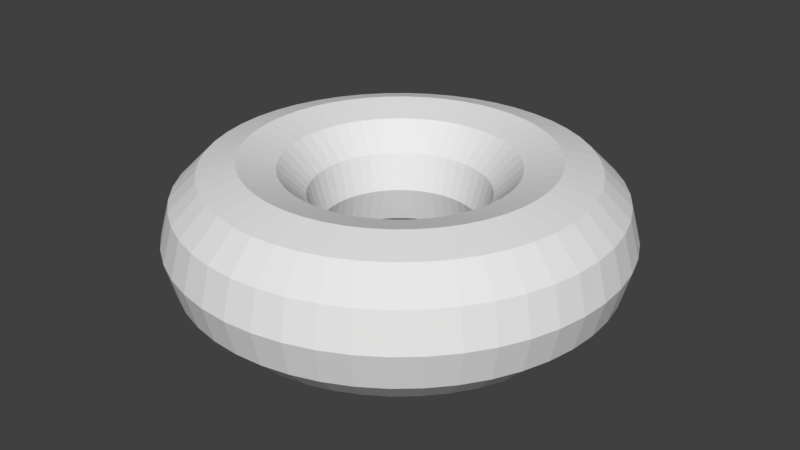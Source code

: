 # Source: rosquinha_collider.blend  (saved by Blender 2.79.0; exported with 4.5.12 LTS)
import bpy
from mathutils import Matrix  # noqa: F401  (used for matrix-valued properties, if any)

bpy.ops.wm.read_factory_settings(use_empty=True)
scene = bpy.context.scene
scene.name = 'Scene'

# ---- collections
col_collection_1 = bpy.data.collections.new('Collection 1'); scene.collection.children.link(col_collection_1)

# ---- world
world_world = bpy.data.worlds.new('World'); scene.world = world_world
world_world.color = (0.05088, 0.05088, 0.05088)
world_world.use_sun_shadow = False
world_world.sun_shadow_jitter_overblur = 0.0
world_world.cycles.sampling_method = 'MANUAL'

# ---- meshes
me_torus = bpy.data.meshes.new('Torus')
me_torus.from_pydata([(1.013, 0.0, 0.0), (0.9687, 0.0, 0.1655), (0.8475, 0.0, 0.2867), (0.682, 0.0, 0.331), (0.5165, 0.0, 0.2867), (0.3953, 0.0, 0.1655), (0.351, 0.0, 4.054e-17), (0.3953, 0.0, -0.1655), (0.5165, 0.0, -0.2867), (0.682, 0.0, -0.331), (0.8475, 0.0, -0.2867), (0.9687, 0.0, -0.1655), (1.004, 0.1322, 0.0), (0.9604, 0.1264, 0.1655), (0.8402, 0.1106, 0.2867), (0.6762, 0.08902, 0.331), (0.5121, 0.06742, 0.2867), (0.392, 0.0516, 0.1655), (0.348, 0.04581, 4.054e-17), (0.392, 0.0516, -0.1655), (0.5121, 0.06742, -0.2867), (0.6762, 0.08902, -0.331), (0.8402, 0.1106, -0.2867), (0.9604, 0.1264, -0.1655), (0.9785, 0.2622, 0.0), (0.9356, 0.2507, 0.1655), (0.8186, 0.2193, 0.2867), (0.6588, 0.1765, 0.331), (0.4989, 0.1337, 0.2867), (0.3819, 0.1023, 0.1655), (0.339, 0.09085, 4.054e-17), (0.3819, 0.1023, -0.1655), (0.4989, 0.1337, -0.2867), (0.6588, 0.1765, -0.331), (0.8186, 0.2193, -0.2867), (0.9356, 0.2507, -0.1655), (0.9359, 0.3877, 0.0), (0.8949, 0.3707, 0.1655), (0.783, 0.3243, 0.2867), (0.6301, 0.261, 0.331), (0.4772, 0.1977, 0.2867), (0.3653, 0.1513, 0.1655), (0.3243, 0.1343, 4.054e-17), (0.3653, 0.1513, -0.1655), (0.4772, 0.1977, -0.2867), (0.6301, 0.261, -0.331), (0.783, 0.3243, -0.2867), (0.8949, 0.3707, -0.1655), (0.8773, 0.5065, 0.0), (0.8389, 0.4843, 0.1655), (0.734, 0.4238, 0.2867), (0.5906, 0.341, 0.331), (0.4473, 0.2583, 0.2867), (0.3424, 0.1977, 0.1655), (0.304, 0.1755, 4.054e-17), (0.3424, 0.1977, -0.1655), (0.4473, 0.2583, -0.2867), (0.5906, 0.341, -0.331), (0.734, 0.4238, -0.2867), (0.8389, 0.4843, -0.1655), (0.8037, 0.6167, 0.0), (0.7685, 0.5897, 0.1655), (0.6724, 0.5159, 0.2867), (0.5411, 0.4152, 0.331), (0.4098, 0.3144, 0.2867), (0.3136, 0.2407, 0.1655), (0.2785, 0.2137, 4.054e-17), (0.3136, 0.2407, -0.1655), (0.4098, 0.3144, -0.2867), (0.5411, 0.4152, -0.331), (0.6724, 0.5159, -0.2867), (0.7685, 0.5897, -0.1655), (0.7163, 0.7163, 0.0), (0.6849, 0.6849, 0.1655), (0.5993, 0.5993, 0.2867), (0.4822, 0.4822, 0.331), (0.3652, 0.3652, 0.2867), (0.2796, 0.2796, 0.1655), (0.2482, 0.2482, 4.054e-17), (0.2796, 0.2796, -0.1655), (0.3652, 0.3652, -0.2867), (0.4822, 0.4822, -0.331), (0.5993, 0.5993, -0.2867), (0.6849, 0.6849, -0.1655), (0.6167, 0.8037, 0.0), (0.5897, 0.7685, 0.1655), (0.5159, 0.6724, 0.2867), (0.4152, 0.5411, 0.331), (0.3144, 0.4098, 0.2867), (0.2407, 0.3136, 0.1655), (0.2137, 0.2785, 4.054e-17), (0.2407, 0.3136, -0.1655), (0.3144, 0.4098, -0.2867), (0.4152, 0.5411, -0.331), (0.5159, 0.6724, -0.2867), (0.5897, 0.7685, -0.1655), (0.5065, 0.8773, 0.0), (0.4843, 0.8389, 0.1655), (0.4237, 0.734, 0.2867), (0.341, 0.5906, 0.331), (0.2582, 0.4473, 0.2867), (0.1977, 0.3424, 0.1655), (0.1755, 0.304, 4.054e-17), (0.1977, 0.3424, -0.1655), (0.2582, 0.4473, -0.2867), (0.341, 0.5906, -0.331), (0.4237, 0.734, -0.2867), (0.4843, 0.8389, -0.1655), (0.3877, 0.9359, 0.0), (0.3707, 0.8949, 0.1655), (0.3243, 0.783, 0.2867), (0.261, 0.6301, 0.331), (0.1977, 0.4772, 0.2867), (0.1513, 0.3653, 0.1655), (0.1343, 0.3243, 4.054e-17), (0.1513, 0.3653, -0.1655), (0.1977, 0.4772, -0.2867), (0.261, 0.6301, -0.331), (0.3243, 0.783, -0.2867), (0.3707, 0.8949, -0.1655), (0.2622, 0.9785, 0.0), (0.2507, 0.9356, 0.1655), (0.2193, 0.8186, 0.2867), (0.1765, 0.6588, 0.331), (0.1337, 0.4989, 0.2867), (0.1023, 0.3819, 0.1655), (0.09085, 0.339, 4.054e-17), (0.1023, 0.3819, -0.1655), (0.1337, 0.4989, -0.2867), (0.1765, 0.6588, -0.331), (0.2193, 0.8186, -0.2867), (0.2507, 0.9356, -0.1655), (0.1322, 1.004, 0.0), (0.1264, 0.9604, 0.1655), (0.1106, 0.8402, 0.2867), (0.08902, 0.6762, 0.331), (0.06742, 0.5121, 0.2867), (0.0516, 0.392, 0.1655), (0.04581, 0.348, 4.054e-17), (0.0516, 0.392, -0.1655), (0.06742, 0.5121, -0.2867), (0.08902, 0.6762, -0.331), (0.1106, 0.8402, -0.2867), (0.1264, 0.9604, -0.1655), (7.648e-08, 1.013, 0.0), (7.313e-08, 0.9687, 0.1655), (6.398e-08, 0.8475, 0.2867), (5.149e-08, 0.682, 0.331), (3.899e-08, 0.5165, 0.2867), (2.985e-08, 0.3953, 0.1655), (2.65e-08, 0.351, 4.054e-17), (2.985e-08, 0.3953, -0.1655), (3.899e-08, 0.5165, -0.2867), (5.149e-08, 0.682, -0.331), (6.398e-08, 0.8475, -0.2867), (7.313e-08, 0.9687, -0.1655), (-0.1322, 1.004, 0.0), (-0.1264, 0.9604, 0.1655), (-0.1106, 0.8402, 0.2867), (-0.08902, 0.6762, 0.331), (-0.06742, 0.5121, 0.2867), (-0.0516, 0.392, 0.1655), (-0.04581, 0.348, 4.054e-17), (-0.0516, 0.392, -0.1655), (-0.06742, 0.5121, -0.2867), (-0.08902, 0.6762, -0.331), (-0.1106, 0.8402, -0.2867), (-0.1264, 0.9604, -0.1655), (-0.2622, 0.9785, 0.0), (-0.2507, 0.9356, 0.1655), (-0.2193, 0.8186, 0.2867), (-0.1765, 0.6588, 0.331), (-0.1337, 0.4989, 0.2867), (-0.1023, 0.3819, 0.1655), (-0.09085, 0.339, 4.054e-17), (-0.1023, 0.3819, -0.1655), (-0.1337, 0.4989, -0.2867), (-0.1765, 0.6588, -0.331), (-0.2193, 0.8186, -0.2867), (-0.2507, 0.9356, -0.1655), (-0.3877, 0.9359, 0.0), (-0.3707, 0.8949, 0.1655), (-0.3243, 0.783, 0.2867), (-0.261, 0.6301, 0.331), (-0.1977, 0.4772, 0.2867), (-0.1513, 0.3653, 0.1655), (-0.1343, 0.3243, 4.054e-17), (-0.1513, 0.3653, -0.1655), (-0.1977, 0.4772, -0.2867), (-0.261, 0.6301, -0.331), (-0.3243, 0.783, -0.2867), (-0.3707, 0.8949, -0.1655), (-0.5065, 0.8773, 0.0), (-0.4843, 0.8389, 0.1655), (-0.4237, 0.734, 0.2867), (-0.341, 0.5906, 0.331), (-0.2582, 0.4473, 0.2867), (-0.1977, 0.3424, 0.1655), (-0.1755, 0.304, 4.054e-17), (-0.1977, 0.3424, -0.1655), (-0.2582, 0.4473, -0.2867), (-0.341, 0.5906, -0.331), (-0.4237, 0.734, -0.2867), (-0.4843, 0.8389, -0.1655), (-0.6167, 0.8037, 0.0), (-0.5897, 0.7685, 0.1655), (-0.5159, 0.6724, 0.2867), (-0.4152, 0.5411, 0.331), (-0.3144, 0.4098, 0.2867), (-0.2407, 0.3136, 0.1655), (-0.2137, 0.2785, 4.054e-17), (-0.2407, 0.3136, -0.1655), (-0.3144, 0.4098, -0.2867), (-0.4152, 0.5411, -0.331), (-0.5159, 0.6724, -0.2867), (-0.5897, 0.7685, -0.1655), (-0.7163, 0.7163, 0.0), (-0.6849, 0.6849, 0.1655), (-0.5993, 0.5993, 0.2867), (-0.4822, 0.4822, 0.331), (-0.3652, 0.3652, 0.2867), (-0.2796, 0.2796, 0.1655), (-0.2482, 0.2482, 4.054e-17), (-0.2796, 0.2796, -0.1655), (-0.3652, 0.3652, -0.2867), (-0.4822, 0.4822, -0.331), (-0.5993, 0.5993, -0.2867), (-0.6849, 0.6849, -0.1655), (-0.8037, 0.6167, 0.0), (-0.7685, 0.5897, 0.1655), (-0.6724, 0.5159, 0.2867), (-0.5411, 0.4152, 0.331), (-0.4098, 0.3144, 0.2867), (-0.3136, 0.2407, 0.1655), (-0.2785, 0.2137, 4.054e-17), (-0.3136, 0.2407, -0.1655), (-0.4098, 0.3144, -0.2867), (-0.5411, 0.4152, -0.331), (-0.6724, 0.5159, -0.2867), (-0.7685, 0.5897, -0.1655), (-0.8773, 0.5065, 0.0), (-0.8389, 0.4843, 0.1655), (-0.734, 0.4238, 0.2867), (-0.5906, 0.341, 0.331), (-0.4473, 0.2583, 0.2867), (-0.3424, 0.1977, 0.1655), (-0.304, 0.1755, 4.054e-17), (-0.3424, 0.1977, -0.1655), (-0.4473, 0.2583, -0.2867), (-0.5906, 0.341, -0.331), (-0.734, 0.4238, -0.2867), (-0.8389, 0.4843, -0.1655), (-0.9359, 0.3877, 0.0), (-0.8949, 0.3707, 0.1655), (-0.783, 0.3243, 0.2867), (-0.6301, 0.261, 0.331), (-0.4772, 0.1977, 0.2867), (-0.3653, 0.1513, 0.1655), (-0.3243, 0.1343, 4.054e-17), (-0.3653, 0.1513, -0.1655), (-0.4772, 0.1977, -0.2867), (-0.6301, 0.261, -0.331), (-0.783, 0.3243, -0.2867), (-0.8949, 0.3707, -0.1655), (-0.9785, 0.2622, 0.0), (-0.9356, 0.2507, 0.1655), (-0.8186, 0.2193, 0.2867), (-0.6588, 0.1765, 0.331), (-0.4989, 0.1337, 0.2867), (-0.3819, 0.1023, 0.1655), (-0.339, 0.09085, 4.054e-17), (-0.3819, 0.1023, -0.1655), (-0.4989, 0.1337, -0.2867), (-0.6588, 0.1765, -0.331), (-0.8186, 0.2193, -0.2867), (-0.9356, 0.2507, -0.1655), (-1.004, 0.1322, 0.0), (-0.9604, 0.1264, 0.1655), (-0.8402, 0.1106, 0.2867), (-0.6762, 0.08902, 0.331), (-0.5121, 0.06742, 0.2867), (-0.392, 0.0516, 0.1655), (-0.348, 0.04581, 4.054e-17), (-0.392, 0.0516, -0.1655), (-0.5121, 0.06742, -0.2867), (-0.6762, 0.08902, -0.331), (-0.8402, 0.1106, -0.2867), (-0.9604, 0.1264, -0.1655), (-1.013, 8.856e-08, 0.0), (-0.9687, 8.468e-08, 0.1655), (-0.8475, 7.409e-08, 0.2867), (-0.682, 5.962e-08, 0.331), (-0.5165, 4.515e-08, 0.2867), (-0.3953, 3.456e-08, 0.1655), (-0.351, 3.069e-08, 4.054e-17), (-0.3953, 3.456e-08, -0.1655), (-0.5165, 4.515e-08, -0.2867), (-0.682, 5.962e-08, -0.331), (-0.8475, 7.409e-08, -0.2867), (-0.9687, 8.468e-08, -0.1655), (-1.004, -0.1322, 0.0), (-0.9604, -0.1264, 0.1655), (-0.8402, -0.1106, 0.2867), (-0.6762, -0.08902, 0.331), (-0.5121, -0.06742, 0.2867), (-0.392, -0.0516, 0.1655), (-0.348, -0.04581, 4.054e-17), (-0.392, -0.0516, -0.1655), (-0.5121, -0.06742, -0.2867), (-0.6762, -0.08902, -0.331), (-0.8402, -0.1106, -0.2867), (-0.9604, -0.1264, -0.1655), (-0.9785, -0.2622, 0.0), (-0.9356, -0.2507, 0.1655), (-0.8186, -0.2193, 0.2867), (-0.6588, -0.1765, 0.331), (-0.4989, -0.1337, 0.2867), (-0.3819, -0.1023, 0.1655), (-0.339, -0.09085, 4.054e-17), (-0.3819, -0.1023, -0.1655), (-0.4989, -0.1337, -0.2867), (-0.6588, -0.1765, -0.331), (-0.8186, -0.2193, -0.2867), (-0.9356, -0.2507, -0.1655), (-0.9359, -0.3877, 0.0), (-0.8949, -0.3707, 0.1655), (-0.783, -0.3243, 0.2867), (-0.6301, -0.261, 0.331), (-0.4772, -0.1977, 0.2867), (-0.3653, -0.1513, 0.1655), (-0.3243, -0.1343, 4.054e-17), (-0.3653, -0.1513, -0.1655), (-0.4772, -0.1977, -0.2867), (-0.6301, -0.261, -0.331), (-0.783, -0.3243, -0.2867), (-0.8949, -0.3707, -0.1655), (-0.8773, -0.5065, 0.0), (-0.8389, -0.4843, 0.1655), (-0.734, -0.4237, 0.2867), (-0.5906, -0.341, 0.331), (-0.4473, -0.2582, 0.2867), (-0.3424, -0.1977, 0.1655), (-0.304, -0.1755, 4.054e-17), (-0.3424, -0.1977, -0.1655), (-0.4473, -0.2582, -0.2867), (-0.5906, -0.341, -0.331), (-0.734, -0.4237, -0.2867), (-0.8389, -0.4843, -0.1655), (-0.8037, -0.6167, 0.0), (-0.7685, -0.5897, 0.1655), (-0.6724, -0.5159, 0.2867), (-0.5411, -0.4152, 0.331), (-0.4098, -0.3144, 0.2867), (-0.3136, -0.2407, 0.1655), (-0.2785, -0.2137, 4.054e-17), (-0.3136, -0.2407, -0.1655), (-0.4098, -0.3144, -0.2867), (-0.5411, -0.4152, -0.331), (-0.6724, -0.5159, -0.2867), (-0.7685, -0.5897, -0.1655), (-0.7163, -0.7163, 0.0), (-0.6849, -0.6849, 0.1655), (-0.5993, -0.5993, 0.2867), (-0.4822, -0.4822, 0.331), (-0.3652, -0.3652, 0.2867), (-0.2796, -0.2796, 0.1655), (-0.2482, -0.2482, 4.054e-17), (-0.2796, -0.2796, -0.1655), (-0.3652, -0.3652, -0.2867), (-0.4822, -0.4822, -0.331), (-0.5993, -0.5993, -0.2867), (-0.6849, -0.6849, -0.1655), (-0.6167, -0.8037, 0.0), (-0.5897, -0.7685, 0.1655), (-0.5159, -0.6724, 0.2867), (-0.4152, -0.5411, 0.331), (-0.3144, -0.4098, 0.2867), (-0.2407, -0.3136, 0.1655), (-0.2137, -0.2785, 4.054e-17), (-0.2407, -0.3136, -0.1655), (-0.3144, -0.4098, -0.2867), (-0.4152, -0.5411, -0.331), (-0.5159, -0.6724, -0.2867), (-0.5897, -0.7685, -0.1655), (-0.5065, -0.8773, 0.0), (-0.4843, -0.8389, 0.1655), (-0.4237, -0.734, 0.2867), (-0.341, -0.5906, 0.331), (-0.2582, -0.4473, 0.2867), (-0.1977, -0.3424, 0.1655), (-0.1755, -0.304, 4.054e-17), (-0.1977, -0.3424, -0.1655), (-0.2582, -0.4473, -0.2867), (-0.341, -0.5906, -0.331), (-0.4237, -0.734, -0.2867), (-0.4843, -0.8389, -0.1655), (-0.3877, -0.9359, 0.0), (-0.3707, -0.8949, 0.1655), (-0.3243, -0.783, 0.2867), (-0.261, -0.6301, 0.331), (-0.1977, -0.4772, 0.2867), (-0.1513, -0.3653, 0.1655), (-0.1343, -0.3243, 4.054e-17), (-0.1513, -0.3653, -0.1655), (-0.1977, -0.4772, -0.2867), (-0.261, -0.6301, -0.331), (-0.3243, -0.783, -0.2867), (-0.3707, -0.8949, -0.1655), (-0.2622, -0.9785, 0.0), (-0.2507, -0.9356, 0.1655), (-0.2193, -0.8186, 0.2867), (-0.1765, -0.6588, 0.331), (-0.1337, -0.4989, 0.2867), (-0.1023, -0.3819, 0.1655), (-0.09085, -0.339, 4.054e-17), (-0.1023, -0.3819, -0.1655), (-0.1337, -0.4989, -0.2867), (-0.1765, -0.6588, -0.331), (-0.2193, -0.8186, -0.2867), (-0.2507, -0.9356, -0.1655), (-0.1322, -1.004, 0.0), (-0.1264, -0.9604, 0.1655), (-0.1106, -0.8402, 0.2867), (-0.08902, -0.6762, 0.331), (-0.06742, -0.5121, 0.2867), (-0.0516, -0.392, 0.1655), (-0.04581, -0.348, 4.054e-17), (-0.0516, -0.392, -0.1655), (-0.06742, -0.5121, -0.2867), (-0.08902, -0.6762, -0.331), (-0.1106, -0.8402, -0.2867), (-0.1264, -0.9604, -0.1655), (7.648e-08, -1.013, 0.0), (7.313e-08, -0.9687, 0.1655), (6.398e-08, -0.8475, 0.2867), (5.149e-08, -0.682, 0.331), (3.899e-08, -0.5165, 0.2867), (2.985e-08, -0.3953, 0.1655), (2.65e-08, -0.351, 4.054e-17), (2.985e-08, -0.3953, -0.1655), (3.899e-08, -0.5165, -0.2867), (5.149e-08, -0.682, -0.331), (6.398e-08, -0.8475, -0.2867), (7.313e-08, -0.9687, -0.1655), (0.1322, -1.004, 0.0), (0.1264, -0.9604, 0.1655), (0.1106, -0.8402, 0.2867), (0.08902, -0.6762, 0.331), (0.06742, -0.5121, 0.2867), (0.0516, -0.392, 0.1655), (0.04581, -0.348, 4.054e-17), (0.0516, -0.392, -0.1655), (0.06742, -0.5121, -0.2867), (0.08902, -0.6762, -0.331), (0.1106, -0.8402, -0.2867), (0.1264, -0.9604, -0.1655), (0.2622, -0.9785, 0.0), (0.2507, -0.9356, 0.1655), (0.2193, -0.8186, 0.2867), (0.1765, -0.6588, 0.331), (0.1337, -0.4989, 0.2867), (0.1023, -0.3819, 0.1655), (0.09085, -0.339, 4.054e-17), (0.1023, -0.3819, -0.1655), (0.1337, -0.4989, -0.2867), (0.1765, -0.6588, -0.331), (0.2193, -0.8186, -0.2867), (0.2507, -0.9356, -0.1655), (0.3877, -0.9359, 0.0), (0.3707, -0.8949, 0.1655), (0.3243, -0.783, 0.2867), (0.261, -0.6301, 0.331), (0.1977, -0.4772, 0.2867), (0.1513, -0.3653, 0.1655), (0.1343, -0.3243, 4.054e-17), (0.1513, -0.3653, -0.1655), (0.1977, -0.4772, -0.2867), (0.261, -0.6301, -0.331), (0.3243, -0.783, -0.2867), (0.3707, -0.8949, -0.1655), (0.5065, -0.8773, 0.0), (0.4843, -0.8389, 0.1655), (0.4237, -0.734, 0.2867), (0.341, -0.5906, 0.331), (0.2582, -0.4473, 0.2867), (0.1977, -0.3424, 0.1655), (0.1755, -0.304, 4.054e-17), (0.1977, -0.3424, -0.1655), (0.2582, -0.4473, -0.2867), (0.341, -0.5906, -0.331), (0.4237, -0.734, -0.2867), (0.4843, -0.8389, -0.1655), (0.6167, -0.8037, 0.0), (0.5897, -0.7685, 0.1655), (0.5159, -0.6724, 0.2867), (0.4152, -0.5411, 0.331), (0.3144, -0.4098, 0.2867), (0.2407, -0.3136, 0.1655), (0.2137, -0.2785, 4.054e-17), (0.2407, -0.3136, -0.1655), (0.3144, -0.4098, -0.2867), (0.4152, -0.5411, -0.331), (0.5159, -0.6724, -0.2867), (0.5897, -0.7685, -0.1655), (0.7163, -0.7163, 0.0), (0.6849, -0.6849, 0.1655), (0.5993, -0.5993, 0.2867), (0.4822, -0.4822, 0.331), (0.3652, -0.3652, 0.2867), (0.2796, -0.2796, 0.1655), (0.2482, -0.2482, 4.054e-17), (0.2796, -0.2796, -0.1655), (0.3652, -0.3652, -0.2867), (0.4822, -0.4822, -0.331), (0.5993, -0.5993, -0.2867), (0.6849, -0.6849, -0.1655), (0.8037, -0.6167, 0.0), (0.7685, -0.5897, 0.1655), (0.6724, -0.5159, 0.2867), (0.5411, -0.4152, 0.331), (0.4098, -0.3144, 0.2867), (0.3136, -0.2407, 0.1655), (0.2785, -0.2137, 4.054e-17), (0.3136, -0.2407, -0.1655), (0.4098, -0.3144, -0.2867), (0.5411, -0.4152, -0.331), (0.6724, -0.5159, -0.2867), (0.7685, -0.5897, -0.1655), (0.8773, -0.5065, 0.0), (0.8389, -0.4843, 0.1655), (0.734, -0.4238, 0.2867), (0.5906, -0.341, 0.331), (0.4473, -0.2583, 0.2867), (0.3424, -0.1977, 0.1655), (0.304, -0.1755, 4.054e-17), (0.3424, -0.1977, -0.1655), (0.4473, -0.2583, -0.2867), (0.5906, -0.341, -0.331), (0.734, -0.4238, -0.2867), (0.8389, -0.4843, -0.1655), (0.9359, -0.3877, 0.0), (0.8949, -0.3707, 0.1655), (0.783, -0.3243, 0.2867), (0.6301, -0.261, 0.331), (0.4772, -0.1977, 0.2867), (0.3653, -0.1513, 0.1655), (0.3243, -0.1343, 4.054e-17), (0.3653, -0.1513, -0.1655), (0.4772, -0.1977, -0.2867), (0.6301, -0.261, -0.331), (0.783, -0.3243, -0.2867), (0.8949, -0.3707, -0.1655), (0.9785, -0.2622, 0.0), (0.9356, -0.2507, 0.1655), (0.8186, -0.2193, 0.2867), (0.6588, -0.1765, 0.331), (0.4989, -0.1337, 0.2867), (0.3819, -0.1023, 0.1655), (0.339, -0.09085, 4.054e-17), (0.3819, -0.1023, -0.1655), (0.4989, -0.1337, -0.2867), (0.6588, -0.1765, -0.331), (0.8186, -0.2193, -0.2867), (0.9356, -0.2507, -0.1655), (1.004, -0.1322, 0.0), (0.9604, -0.1264, 0.1655), (0.8402, -0.1106, 0.2867), (0.6762, -0.08902, 0.331), (0.5121, -0.06742, 0.2867), (0.392, -0.0516, 0.1655), (0.348, -0.04581, 4.054e-17), (0.392, -0.0516, -0.1655), (0.5121, -0.06742, -0.2867), (0.6762, -0.08902, -0.331), (0.8402, -0.1106, -0.2867), (0.9604, -0.1264, -0.1655)], [], [(0, 12, 13, 1), (1, 13, 14, 2), (2, 14, 15, 3), (3, 15, 16, 4), (4, 16, 17, 5), (5, 17, 18, 6), (6, 18, 19, 7), (7, 19, 20, 8), (8, 20, 21, 9), (9, 21, 22, 10), (10, 22, 23, 11), (11, 23, 12, 0), (12, 24, 25, 13), (13, 25, 26, 14), (14, 26, 27, 15), (15, 27, 28, 16), (16, 28, 29, 17), (17, 29, 30, 18), (18, 30, 31, 19), (19, 31, 32, 20), (20, 32, 33, 21), (21, 33, 34, 22), (22, 34, 35, 23), (23, 35, 24, 12), (24, 36, 37, 25), (25, 37, 38, 26), (26, 38, 39, 27), (27, 39, 40, 28), (28, 40, 41, 29), (29, 41, 42, 30), (30, 42, 43, 31), (31, 43, 44, 32), (32, 44, 45, 33), (33, 45, 46, 34), (34, 46, 47, 35), (35, 47, 36, 24), (36, 48, 49, 37), (37, 49, 50, 38), (38, 50, 51, 39), (39, 51, 52, 40), (40, 52, 53, 41), (41, 53, 54, 42), (42, 54, 55, 43), (43, 55, 56, 44), (44, 56, 57, 45), (45, 57, 58, 46), (46, 58, 59, 47), (47, 59, 48, 36), (48, 60, 61, 49), (49, 61, 62, 50), (50, 62, 63, 51), (51, 63, 64, 52), (52, 64, 65, 53), (53, 65, 66, 54), (54, 66, 67, 55), (55, 67, 68, 56), (56, 68, 69, 57), (57, 69, 70, 58), (58, 70, 71, 59), (59, 71, 60, 48), (60, 72, 73, 61), (61, 73, 74, 62), (62, 74, 75, 63), (63, 75, 76, 64), (64, 76, 77, 65), (65, 77, 78, 66), (66, 78, 79, 67), (67, 79, 80, 68), (68, 80, 81, 69), (69, 81, 82, 70), (70, 82, 83, 71), (71, 83, 72, 60), (72, 84, 85, 73), (73, 85, 86, 74), (74, 86, 87, 75), (75, 87, 88, 76), (76, 88, 89, 77), (77, 89, 90, 78), (78, 90, 91, 79), (79, 91, 92, 80), (80, 92, 93, 81), (81, 93, 94, 82), (82, 94, 95, 83), (83, 95, 84, 72), (84, 96, 97, 85), (85, 97, 98, 86), (86, 98, 99, 87), (87, 99, 100, 88), (88, 100, 101, 89), (89, 101, 102, 90), (90, 102, 103, 91), (91, 103, 104, 92), (92, 104, 105, 93), (93, 105, 106, 94), (94, 106, 107, 95), (95, 107, 96, 84), (96, 108, 109, 97), (97, 109, 110, 98), (98, 110, 111, 99), (99, 111, 112, 100), (100, 112, 113, 101), (101, 113, 114, 102), (102, 114, 115, 103), (103, 115, 116, 104), (104, 116, 117, 105), (105, 117, 118, 106), (106, 118, 119, 107), (107, 119, 108, 96), (108, 120, 121, 109), (109, 121, 122, 110), (110, 122, 123, 111), (111, 123, 124, 112), (112, 124, 125, 113), (113, 125, 126, 114), (114, 126, 127, 115), (115, 127, 128, 116), (116, 128, 129, 117), (117, 129, 130, 118), (118, 130, 131, 119), (119, 131, 120, 108), (120, 132, 133, 121), (121, 133, 134, 122), (122, 134, 135, 123), (123, 135, 136, 124), (124, 136, 137, 125), (125, 137, 138, 126), (126, 138, 139, 127), (127, 139, 140, 128), (128, 140, 141, 129), (129, 141, 142, 130), (130, 142, 143, 131), (131, 143, 132, 120), (132, 144, 145, 133), (133, 145, 146, 134), (134, 146, 147, 135), (135, 147, 148, 136), (136, 148, 149, 137), (137, 149, 150, 138), (138, 150, 151, 139), (139, 151, 152, 140), (140, 152, 153, 141), (141, 153, 154, 142), (142, 154, 155, 143), (143, 155, 144, 132), (144, 156, 157, 145), (145, 157, 158, 146), (146, 158, 159, 147), (147, 159, 160, 148), (148, 160, 161, 149), (149, 161, 162, 150), (150, 162, 163, 151), (151, 163, 164, 152), (152, 164, 165, 153), (153, 165, 166, 154), (154, 166, 167, 155), (155, 167, 156, 144), (156, 168, 169, 157), (157, 169, 170, 158), (158, 170, 171, 159), (159, 171, 172, 160), (160, 172, 173, 161), (161, 173, 174, 162), (162, 174, 175, 163), (163, 175, 176, 164), (164, 176, 177, 165), (165, 177, 178, 166), (166, 178, 179, 167), (167, 179, 168, 156), (168, 180, 181, 169), (169, 181, 182, 170), (170, 182, 183, 171), (171, 183, 184, 172), (172, 184, 185, 173), (173, 185, 186, 174), (174, 186, 187, 175), (175, 187, 188, 176), (176, 188, 189, 177), (177, 189, 190, 178), (178, 190, 191, 179), (179, 191, 180, 168), (180, 192, 193, 181), (181, 193, 194, 182), (182, 194, 195, 183), (183, 195, 196, 184), (184, 196, 197, 185), (185, 197, 198, 186), (186, 198, 199, 187), (187, 199, 200, 188), (188, 200, 201, 189), (189, 201, 202, 190), (190, 202, 203, 191), (191, 203, 192, 180), (192, 204, 205, 193), (193, 205, 206, 194), (194, 206, 207, 195), (195, 207, 208, 196), (196, 208, 209, 197), (197, 209, 210, 198), (198, 210, 211, 199), (199, 211, 212, 200), (200, 212, 213, 201), (201, 213, 214, 202), (202, 214, 215, 203), (203, 215, 204, 192), (204, 216, 217, 205), (205, 217, 218, 206), (206, 218, 219, 207), (207, 219, 220, 208), (208, 220, 221, 209), (209, 221, 222, 210), (210, 222, 223, 211), (211, 223, 224, 212), (212, 224, 225, 213), (213, 225, 226, 214), (214, 226, 227, 215), (215, 227, 216, 204), (216, 228, 229, 217), (217, 229, 230, 218), (218, 230, 231, 219), (219, 231, 232, 220), (220, 232, 233, 221), (221, 233, 234, 222), (222, 234, 235, 223), (223, 235, 236, 224), (224, 236, 237, 225), (225, 237, 238, 226), (226, 238, 239, 227), (227, 239, 228, 216), (228, 240, 241, 229), (229, 241, 242, 230), (230, 242, 243, 231), (231, 243, 244, 232), (232, 244, 245, 233), (233, 245, 246, 234), (234, 246, 247, 235), (235, 247, 248, 236), (236, 248, 249, 237), (237, 249, 250, 238), (238, 250, 251, 239), (239, 251, 240, 228), (240, 252, 253, 241), (241, 253, 254, 242), (242, 254, 255, 243), (243, 255, 256, 244), (244, 256, 257, 245), (245, 257, 258, 246), (246, 258, 259, 247), (247, 259, 260, 248), (248, 260, 261, 249), (249, 261, 262, 250), (250, 262, 263, 251), (251, 263, 252, 240), (252, 264, 265, 253), (253, 265, 266, 254), (254, 266, 267, 255), (255, 267, 268, 256), (256, 268, 269, 257), (257, 269, 270, 258), (258, 270, 271, 259), (259, 271, 272, 260), (260, 272, 273, 261), (261, 273, 274, 262), (262, 274, 275, 263), (263, 275, 264, 252), (264, 276, 277, 265), (265, 277, 278, 266), (266, 278, 279, 267), (267, 279, 280, 268), (268, 280, 281, 269), (269, 281, 282, 270), (270, 282, 283, 271), (271, 283, 284, 272), (272, 284, 285, 273), (273, 285, 286, 274), (274, 286, 287, 275), (275, 287, 276, 264), (276, 288, 289, 277), (277, 289, 290, 278), (278, 290, 291, 279), (279, 291, 292, 280), (280, 292, 293, 281), (281, 293, 294, 282), (282, 294, 295, 283), (283, 295, 296, 284), (284, 296, 297, 285), (285, 297, 298, 286), (286, 298, 299, 287), (287, 299, 288, 276), (288, 300, 301, 289), (289, 301, 302, 290), (290, 302, 303, 291), (291, 303, 304, 292), (292, 304, 305, 293), (293, 305, 306, 294), (294, 306, 307, 295), (295, 307, 308, 296), (296, 308, 309, 297), (297, 309, 310, 298), (298, 310, 311, 299), (299, 311, 300, 288), (300, 312, 313, 301), (301, 313, 314, 302), (302, 314, 315, 303), (303, 315, 316, 304), (304, 316, 317, 305), (305, 317, 318, 306), (306, 318, 319, 307), (307, 319, 320, 308), (308, 320, 321, 309), (309, 321, 322, 310), (310, 322, 323, 311), (311, 323, 312, 300), (312, 324, 325, 313), (313, 325, 326, 314), (314, 326, 327, 315), (315, 327, 328, 316), (316, 328, 329, 317), (317, 329, 330, 318), (318, 330, 331, 319), (319, 331, 332, 320), (320, 332, 333, 321), (321, 333, 334, 322), (322, 334, 335, 323), (323, 335, 324, 312), (324, 336, 337, 325), (325, 337, 338, 326), (326, 338, 339, 327), (327, 339, 340, 328), (328, 340, 341, 329), (329, 341, 342, 330), (330, 342, 343, 331), (331, 343, 344, 332), (332, 344, 345, 333), (333, 345, 346, 334), (334, 346, 347, 335), (335, 347, 336, 324), (336, 348, 349, 337), (337, 349, 350, 338), (338, 350, 351, 339), (339, 351, 352, 340), (340, 352, 353, 341), (341, 353, 354, 342), (342, 354, 355, 343), (343, 355, 356, 344), (344, 356, 357, 345), (345, 357, 358, 346), (346, 358, 359, 347), (347, 359, 348, 336), (348, 360, 361, 349), (349, 361, 362, 350), (350, 362, 363, 351), (351, 363, 364, 352), (352, 364, 365, 353), (353, 365, 366, 354), (354, 366, 367, 355), (355, 367, 368, 356), (356, 368, 369, 357), (357, 369, 370, 358), (358, 370, 371, 359), (359, 371, 360, 348), (360, 372, 373, 361), (361, 373, 374, 362), (362, 374, 375, 363), (363, 375, 376, 364), (364, 376, 377, 365), (365, 377, 378, 366), (366, 378, 379, 367), (367, 379, 380, 368), (368, 380, 381, 369), (369, 381, 382, 370), (370, 382, 383, 371), (371, 383, 372, 360), (372, 384, 385, 373), (373, 385, 386, 374), (374, 386, 387, 375), (375, 387, 388, 376), (376, 388, 389, 377), (377, 389, 390, 378), (378, 390, 391, 379), (379, 391, 392, 380), (380, 392, 393, 381), (381, 393, 394, 382), (382, 394, 395, 383), (383, 395, 384, 372), (384, 396, 397, 385), (385, 397, 398, 386), (386, 398, 399, 387), (387, 399, 400, 388), (388, 400, 401, 389), (389, 401, 402, 390), (390, 402, 403, 391), (391, 403, 404, 392), (392, 404, 405, 393), (393, 405, 406, 394), (394, 406, 407, 395), (395, 407, 396, 384), (396, 408, 409, 397), (397, 409, 410, 398), (398, 410, 411, 399), (399, 411, 412, 400), (400, 412, 413, 401), (401, 413, 414, 402), (402, 414, 415, 403), (403, 415, 416, 404), (404, 416, 417, 405), (405, 417, 418, 406), (406, 418, 419, 407), (407, 419, 408, 396), (408, 420, 421, 409), (409, 421, 422, 410), (410, 422, 423, 411), (411, 423, 424, 412), (412, 424, 425, 413), (413, 425, 426, 414), (414, 426, 427, 415), (415, 427, 428, 416), (416, 428, 429, 417), (417, 429, 430, 418), (418, 430, 431, 419), (419, 431, 420, 408), (420, 432, 433, 421), (421, 433, 434, 422), (422, 434, 435, 423), (423, 435, 436, 424), (424, 436, 437, 425), (425, 437, 438, 426), (426, 438, 439, 427), (427, 439, 440, 428), (428, 440, 441, 429), (429, 441, 442, 430), (430, 442, 443, 431), (431, 443, 432, 420), (432, 444, 445, 433), (433, 445, 446, 434), (434, 446, 447, 435), (435, 447, 448, 436), (436, 448, 449, 437), (437, 449, 450, 438), (438, 450, 451, 439), (439, 451, 452, 440), (440, 452, 453, 441), (441, 453, 454, 442), (442, 454, 455, 443), (443, 455, 444, 432), (444, 456, 457, 445), (445, 457, 458, 446), (446, 458, 459, 447), (447, 459, 460, 448), (448, 460, 461, 449), (449, 461, 462, 450), (450, 462, 463, 451), (451, 463, 464, 452), (452, 464, 465, 453), (453, 465, 466, 454), (454, 466, 467, 455), (455, 467, 456, 444), (456, 468, 469, 457), (457, 469, 470, 458), (458, 470, 471, 459), (459, 471, 472, 460), (460, 472, 473, 461), (461, 473, 474, 462), (462, 474, 475, 463), (463, 475, 476, 464), (464, 476, 477, 465), (465, 477, 478, 466), (466, 478, 479, 467), (467, 479, 468, 456), (468, 480, 481, 469), (469, 481, 482, 470), (470, 482, 483, 471), (471, 483, 484, 472), (472, 484, 485, 473), (473, 485, 486, 474), (474, 486, 487, 475), (475, 487, 488, 476), (476, 488, 489, 477), (477, 489, 490, 478), (478, 490, 491, 479), (479, 491, 480, 468), (480, 492, 493, 481), (481, 493, 494, 482), (482, 494, 495, 483), (483, 495, 496, 484), (484, 496, 497, 485), (485, 497, 498, 486), (486, 498, 499, 487), (487, 499, 500, 488), (488, 500, 501, 489), (489, 501, 502, 490), (490, 502, 503, 491), (491, 503, 492, 480), (492, 504, 505, 493), (493, 505, 506, 494), (494, 506, 507, 495), (495, 507, 508, 496), (496, 508, 509, 497), (497, 509, 510, 498), (498, 510, 511, 499), (499, 511, 512, 500), (500, 512, 513, 501), (501, 513, 514, 502), (502, 514, 515, 503), (503, 515, 504, 492), (504, 516, 517, 505), (505, 517, 518, 506), (506, 518, 519, 507), (507, 519, 520, 508), (508, 520, 521, 509), (509, 521, 522, 510), (510, 522, 523, 511), (511, 523, 524, 512), (512, 524, 525, 513), (513, 525, 526, 514), (514, 526, 527, 515), (515, 527, 516, 504), (516, 528, 529, 517), (517, 529, 530, 518), (518, 530, 531, 519), (519, 531, 532, 520), (520, 532, 533, 521), (521, 533, 534, 522), (522, 534, 535, 523), (523, 535, 536, 524), (524, 536, 537, 525), (525, 537, 538, 526), (526, 538, 539, 527), (527, 539, 528, 516), (528, 540, 541, 529), (529, 541, 542, 530), (530, 542, 543, 531), (531, 543, 544, 532), (532, 544, 545, 533), (533, 545, 546, 534), (534, 546, 547, 535), (535, 547, 548, 536), (536, 548, 549, 537), (537, 549, 550, 538), (538, 550, 551, 539), (539, 551, 540, 528), (540, 552, 553, 541), (541, 553, 554, 542), (542, 554, 555, 543), (543, 555, 556, 544), (544, 556, 557, 545), (545, 557, 558, 546), (546, 558, 559, 547), (547, 559, 560, 548), (548, 560, 561, 549), (549, 561, 562, 550), (550, 562, 563, 551), (551, 563, 552, 540), (552, 564, 565, 553), (553, 565, 566, 554), (554, 566, 567, 555), (555, 567, 568, 556), (556, 568, 569, 557), (557, 569, 570, 558), (558, 570, 571, 559), (559, 571, 572, 560), (560, 572, 573, 561), (561, 573, 574, 562), (562, 574, 575, 563), (563, 575, 564, 552), (564, 0, 1, 565), (565, 1, 2, 566), (566, 2, 3, 567), (567, 3, 4, 568), (568, 4, 5, 569), (569, 5, 6, 570), (570, 6, 7, 571), (571, 7, 8, 572), (572, 8, 9, 573), (573, 9, 10, 574), (574, 10, 11, 575), (575, 11, 0, 564)])
me_torus.use_remesh_preserve_volume = False
me_torus.use_remesh_preserve_attributes = False
me_torus.use_mirror_vertex_groups = False
me_torus.update()

# ---- objects
ob_torus = bpy.data.objects.new('Torus', me_torus)

# ---- transforms, parenting, visibility, modifiers, constraints
ob_torus.location = (0.0, 0.0, 0.0)
ob_torus.lineart.crease_threshold = 0.0

# ---- collection membership
col_collection_1.objects.link(ob_torus)

# ---- scene / render settings (as saved in the file)
scene.frame_start = 1; scene.frame_end = 250; scene.frame_set(77)
scene.render.engine = 'CYCLES'
scene.render.resolution_percentage = 50
scene.render.dither_intensity = 0.0
scene.cycles.use_denoising = False
scene.cycles.samples = 128
scene.cycles.sampling_pattern = 'TABULATED_SOBOL'
scene.cycles.use_adaptive_sampling = False
scene.cycles.use_light_tree = False
scene.cycles.blur_glossy = 0.0
scene.cycles.sample_clamp_indirect = 0.0
scene.view_settings.view_transform = 'Standard'
bpy.context.view_layer.update()

# ---- added for rendering (the .blend has no active camera and no usable light): camera, sun
cam_auto = bpy.data.cameras.new('AutoCamera')
cam_auto.lens = 50.0
cam_auto.sensor_width = 36.0
cam_auto.clip_end = 1000.0
ob_auto_camera = bpy.data.objects.new('AutoCamera', cam_auto)
scene.collection.objects.link(ob_auto_camera)
ob_auto_camera.location = (2.72079, -3.26495, 2.17663)
ob_auto_camera.rotation_euler = (1.09748, -7.21219e-08, 0.694738)
scene.camera = ob_auto_camera
light_auto_sun = bpy.data.lights.new('AutoSun', 'SUN')
light_auto_sun.energy = 3.0
light_auto_sun.angle = 0.0523599
ob_auto_sun = bpy.data.objects.new('AutoSun', light_auto_sun)
scene.collection.objects.link(ob_auto_sun)
ob_auto_sun.rotation_euler = (0.872665, 0.174533, 0.523599)
bpy.context.view_layer.update()
